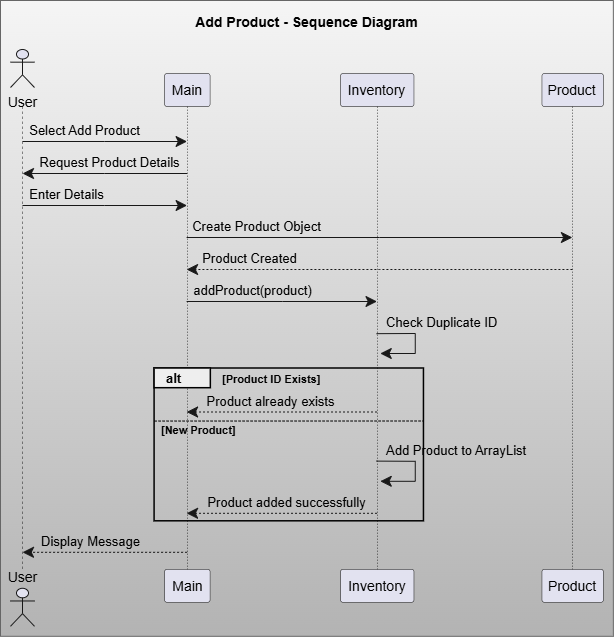

The diagram above was exported from draw.io. Its source (the exported page's mxGraphModel, read from the mxfile embedded in the PNG):
<mxGraphModel dx="860" dy="473" grid="1" gridSize="10" guides="1" tooltips="1" connect="1" arrows="1" fold="1" page="1" pageScale="1" pageWidth="850" pageHeight="1100" math="0" shadow="0">
  <root>
    <mxCell id="0" />
    <mxCell id="1" parent="0" />
    <UserObject label="" plantUmlData="{&#10;  &quot;data&quot;: &quot;@startuml\n\ntitle Add Product - Sequence Diagram\n\n\nactor User\n\nparticipant Main\nparticipant Inventory\nparticipant Product\n\n\nUser -&gt; Main : Select Add Product\n\nMain -&gt; User : Request Product Details\n\nUser -&gt; Main : Enter Details\n\nMain -&gt; Product : Create Product Object\n\nProduct --&gt; Main : Product Created\n\nMain -&gt; Inventory : addProduct(product)\n\n\nInventory -&gt; Inventory : Check Duplicate ID\n\n\nalt Product ID Exists\n\nInventory --&gt; Main : Product already exists\n\nelse New Product\n\nInventory -&gt; Inventory : Add Product to ArrayList\n\nInventory --&gt; Main : Product added successfully\n\nend\n\n\nMain --&gt; User : Display Message\n\n\n@enduml&quot;,&#10;  &quot;config&quot;: null&#10;}" id="r4094TMdDL4-TRL8XIZi-1">
      <mxCell connectable="0" parent="1" style="group;transparentBounds=1;editIcon=1;lockedGroup=0;groupPadding=10;fillColor=#f5f5f5;gradientColor=#b3b3b3;strokeColor=#666666;" vertex="1">
        <mxGeometry as="geometry" />
      </mxCell>
    </UserObject>
    <UserObject label="" plantUmlId="life_0" plantUmlBaseStyle="endArrow=none;html=1;strokeColor=#181818;strokeWidth=0.5;dashed=1;dashPattern=5 5;" plantUmlBaseValue="" id="r4094TMdDL4-TRL8XIZi-2">
      <mxCell edge="1" parent="r4094TMdDL4-TRL8XIZi-1" style="endArrow=none;html=1;strokeColor=#181818;strokeWidth=0.5;dashed=1;dashPattern=5 5;rounded=0;">
        <mxGeometry relative="1" as="geometry">
          <mxPoint x="42" y="126" as="sourcePoint" />
          <mxPoint x="42" y="589.8" as="targetPoint" />
        </mxGeometry>
      </mxCell>
    </UserObject>
    <UserObject label="Main" plantUmlId="p_1" plantUmlBaseStyle="shape=umlLifeline;perimeter=lifelinePerimeter;size=33;lifelineMirror=1;container=1;dropTarget=0;collapsible=0;recursiveResize=0;outlineConnect=0;portConstraint=eastwest;rounded=1;absoluteArcSize=1;arcSize=5;fillColor=#E2E2F0;strokeColor=#181818;strokeWidth=0.5;fontColor=#000000;fontSize=14;whiteSpace=wrap;html=1;" plantUmlBaseValue="Main" id="r4094TMdDL4-TRL8XIZi-3">
      <mxCell parent="r4094TMdDL4-TRL8XIZi-1" style="shape=umlLifeline;perimeter=lifelinePerimeter;size=33;lifelineMirror=1;container=1;dropTarget=0;collapsible=0;recursiveResize=0;outlineConnect=0;portConstraint=eastwest;rounded=1;absoluteArcSize=1;arcSize=5;fillColor=#E2E2F0;strokeColor=#181818;strokeWidth=0.5;fontColor=#000000;fontSize=14;whiteSpace=wrap;html=1;" vertex="1">
        <mxGeometry height="528.8" width="45.5" x="184.09285714285716" y="93" as="geometry" />
      </mxCell>
    </UserObject>
    <UserObject label="Inventory" plantUmlId="p_2" plantUmlBaseStyle="shape=umlLifeline;perimeter=lifelinePerimeter;size=33;lifelineMirror=1;container=1;dropTarget=0;collapsible=0;recursiveResize=0;outlineConnect=0;portConstraint=eastwest;rounded=1;absoluteArcSize=1;arcSize=5;fillColor=#E2E2F0;strokeColor=#181818;strokeWidth=0.5;fontColor=#000000;fontSize=14;whiteSpace=wrap;html=1;" plantUmlBaseValue="Inventory" id="r4094TMdDL4-TRL8XIZi-4">
      <mxCell parent="r4094TMdDL4-TRL8XIZi-1" style="shape=umlLifeline;perimeter=lifelinePerimeter;size=33;lifelineMirror=1;container=1;dropTarget=0;collapsible=0;recursiveResize=0;outlineConnect=0;portConstraint=eastwest;rounded=1;absoluteArcSize=1;arcSize=5;fillColor=#E2E2F0;strokeColor=#181818;strokeWidth=0.5;fontColor=#000000;fontSize=14;whiteSpace=wrap;html=1;" vertex="1">
        <mxGeometry height="528.8" width="73.4" x="360.0571428571429" y="93" as="geometry" />
      </mxCell>
    </UserObject>
    <UserObject label="Product" plantUmlId="p_3" plantUmlBaseStyle="shape=umlLifeline;perimeter=lifelinePerimeter;size=33;lifelineMirror=1;container=1;dropTarget=0;collapsible=0;recursiveResize=0;outlineConnect=0;portConstraint=eastwest;rounded=1;absoluteArcSize=1;arcSize=5;fillColor=#E2E2F0;strokeColor=#181818;strokeWidth=0.5;fontColor=#000000;fontSize=14;whiteSpace=wrap;html=1;" plantUmlBaseValue="Product" id="r4094TMdDL4-TRL8XIZi-5">
      <mxCell parent="r4094TMdDL4-TRL8XIZi-1" style="shape=umlLifeline;perimeter=lifelinePerimeter;size=33;lifelineMirror=1;container=1;dropTarget=0;collapsible=0;recursiveResize=0;outlineConnect=0;portConstraint=eastwest;rounded=1;absoluteArcSize=1;arcSize=5;fillColor=#E2E2F0;strokeColor=#181818;strokeWidth=0.5;fontColor=#000000;fontSize=14;whiteSpace=wrap;html=1;" vertex="1">
        <mxGeometry height="528.8" width="61.4" x="561.4571428571429" y="93" as="geometry" />
      </mxCell>
    </UserObject>
    <UserObject label="" plantUmlId="grpframe_4" plantUmlBaseStyle="rounded=0;fillColor=none;strokeColor=#000000;strokeWidth=1.5;" plantUmlBaseValue="" id="r4094TMdDL4-TRL8XIZi-6">
      <mxCell parent="r4094TMdDL4-TRL8XIZi-1" style="rounded=0;fillColor=none;strokeColor=#000000;strokeWidth=1.5;" vertex="1">
        <mxGeometry height="152.8" width="269.3642857142857" x="174.09285714285716" y="388" as="geometry" />
      </mxCell>
    </UserObject>
    <UserObject label="alt" plantUmlId="grptab_5" plantUmlBaseStyle="rounded=0;fillColor=#EEEEEE;strokeColor=#000000;strokeWidth=1.5;fontColor=#000000;fontSize=13;fontStyle=1;align=left;spacingLeft=10;verticalAlign=middle;html=1;" plantUmlBaseValue="alt" id="r4094TMdDL4-TRL8XIZi-7">
      <mxCell parent="r4094TMdDL4-TRL8XIZi-1" style="rounded=0;fillColor=#EEEEEE;strokeColor=#000000;strokeWidth=1.5;fontColor=#000000;fontSize=13;fontStyle=1;align=left;spacingLeft=10;verticalAlign=middle;html=1;" vertex="1">
        <mxGeometry height="19.7" width="56.24628571428572" x="174.09285714285716" y="388" as="geometry" />
      </mxCell>
    </UserObject>
    <UserObject label="[Product ID Exists]" plantUmlId="grpcond_6" plantUmlBaseStyle="text;html=1;fontColor=#000000;fontSize=11;fontStyle=1;align=left;verticalAlign=middle;" plantUmlBaseValue="[Product ID Exists]" id="r4094TMdDL4-TRL8XIZi-8">
      <mxCell parent="r4094TMdDL4-TRL8XIZi-1" style="text;html=1;fontColor=#000000;fontSize=11;fontStyle=1;align=left;verticalAlign=middle;" vertex="1">
        <mxGeometry height="15" width="106.26457142857144" x="240.33914285714286" y="391" as="geometry" />
      </mxCell>
    </UserObject>
    <UserObject label="" plantUmlId="grpelse_7" plantUmlBaseStyle="endArrow=none;html=1;strokeColor=#000000;strokeWidth=1;dashed=1;dashPattern=2 2;exitX=0;exitY=0.344;exitDx=0;exitDy=0;" plantUmlBaseValue="" id="r4094TMdDL4-TRL8XIZi-9">
      <mxCell edge="1" parent="r4094TMdDL4-TRL8XIZi-1" source="r4094TMdDL4-TRL8XIZi-6" style="endArrow=none;html=1;strokeColor=#000000;strokeWidth=1;dashed=1;dashPattern=2 2;exitX=0;exitY=0.344;exitDx=0;exitDy=0;rounded=0;">
        <mxGeometry relative="1" as="geometry">
          <mxPoint x="174.09285714285716" y="440.5" as="sourcePoint" />
          <mxPoint x="443.45714285714286" y="440.5" as="targetPoint" />
        </mxGeometry>
      </mxCell>
    </UserObject>
    <UserObject label="[New Product]" plantUmlId="grpelselbl_8" plantUmlBaseStyle="text;html=1;fontColor=#000000;fontSize=11;fontStyle=1;align=left;verticalAlign=middle;" plantUmlBaseValue="[New Product]" id="r4094TMdDL4-TRL8XIZi-10">
      <mxCell parent="r4094TMdDL4-TRL8XIZi-1" style="text;html=1;fontColor=#000000;fontSize=11;fontStyle=1;align=left;verticalAlign=middle;" vertex="1">
        <mxGeometry height="15" width="82.08028571428572" x="179.09285714285716" y="442.5" as="geometry" />
      </mxCell>
    </UserObject>
    <UserObject label="Select Add Product" plantUmlId="msg_9" plantUmlBaseStyle="endArrow=classic;endFill=1;endSize=9;html=1;rounded=0;edgeStyle=elbowEdgeStyle;elbow=vertical;curved=0;strokeColor=#181818;strokeWidth=1;fontColor=#000000;fontSize=13;verticalAlign=bottom;labelBackgroundColor=none;" plantUmlBaseValue="Select Add Product" id="r4094TMdDL4-TRL8XIZi-11">
      <mxCell edge="1" parent="r4094TMdDL4-TRL8XIZi-1" style="endArrow=classic;endFill=1;endSize=9;html=1;rounded=0;edgeStyle=elbowEdgeStyle;elbow=vertical;curved=0;strokeColor=#181818;strokeWidth=1;fontColor=#000000;fontSize=13;verticalAlign=bottom;labelBackgroundColor=none;" target="r4094TMdDL4-TRL8XIZi-3">
        <mxGeometry relative="1" x="-0.246" as="geometry">
          <Array as="points">
            <mxPoint x="124.2" y="161" />
          </Array>
          <mxPoint x="42" y="161" as="sourcePoint" />
          <mxPoint x="206.84285714285716" y="161" as="targetPoint" />
        </mxGeometry>
      </mxCell>
    </UserObject>
    <UserObject label="Request Product Details" plantUmlId="msg_10" plantUmlBaseStyle="endArrow=classic;endFill=1;endSize=9;html=1;rounded=0;edgeStyle=elbowEdgeStyle;elbow=vertical;curved=0;strokeColor=#181818;strokeWidth=1;fontColor=#000000;fontSize=13;verticalAlign=bottom;labelBackgroundColor=none;" plantUmlBaseValue="Request Product Details" id="r4094TMdDL4-TRL8XIZi-12">
      <mxCell edge="1" parent="r4094TMdDL4-TRL8XIZi-1" source="r4094TMdDL4-TRL8XIZi-3" style="endArrow=classic;endFill=1;endSize=9;html=1;rounded=0;edgeStyle=elbowEdgeStyle;elbow=vertical;curved=0;strokeColor=#181818;strokeWidth=1;fontColor=#000000;fontSize=13;verticalAlign=bottom;labelBackgroundColor=none;">
        <mxGeometry relative="1" x="-0.055" as="geometry">
          <Array as="points">
            <mxPoint x="124.2" y="193" />
          </Array>
          <mxPoint x="206.84285714285716" y="193" as="sourcePoint" />
          <mxPoint x="42" y="193" as="targetPoint" />
        </mxGeometry>
      </mxCell>
    </UserObject>
    <UserObject label="Enter Details" plantUmlId="msg_11" plantUmlBaseStyle="endArrow=classic;endFill=1;endSize=9;html=1;rounded=0;edgeStyle=elbowEdgeStyle;elbow=vertical;curved=0;strokeColor=#181818;strokeWidth=1;fontColor=#000000;fontSize=13;verticalAlign=bottom;labelBackgroundColor=none;" plantUmlBaseValue="Enter Details" id="r4094TMdDL4-TRL8XIZi-13">
      <mxCell edge="1" parent="r4094TMdDL4-TRL8XIZi-1" style="endArrow=classic;endFill=1;endSize=9;html=1;rounded=0;edgeStyle=elbowEdgeStyle;elbow=vertical;curved=0;strokeColor=#181818;strokeWidth=1;fontColor=#000000;fontSize=13;verticalAlign=bottom;labelBackgroundColor=none;" target="r4094TMdDL4-TRL8XIZi-3">
        <mxGeometry relative="1" x="-0.466" as="geometry">
          <Array as="points">
            <mxPoint x="124.2" y="225" />
          </Array>
          <mxPoint x="42" y="225" as="sourcePoint" />
          <mxPoint x="206.84285714285716" y="225" as="targetPoint" />
        </mxGeometry>
      </mxCell>
    </UserObject>
    <UserObject label="Create Product Object" plantUmlId="msg_12" plantUmlBaseStyle="endArrow=classic;endFill=1;endSize=9;html=1;rounded=0;edgeStyle=elbowEdgeStyle;elbow=vertical;curved=0;strokeColor=#181818;strokeWidth=1;fontColor=#000000;fontSize=13;verticalAlign=bottom;labelBackgroundColor=none;" plantUmlBaseValue="Create Product Object" id="r4094TMdDL4-TRL8XIZi-14">
      <mxCell edge="1" parent="r4094TMdDL4-TRL8XIZi-1" source="r4094TMdDL4-TRL8XIZi-3" style="endArrow=classic;endFill=1;endSize=9;html=1;rounded=0;edgeStyle=elbowEdgeStyle;elbow=vertical;curved=0;strokeColor=#181818;strokeWidth=1;fontColor=#000000;fontSize=13;verticalAlign=bottom;labelBackgroundColor=none;" target="r4094TMdDL4-TRL8XIZi-5">
        <mxGeometry relative="1" x="-0.638" as="geometry">
          <Array as="points">
            <mxPoint x="399.2" y="257" />
          </Array>
          <mxPoint x="206.84285714285716" y="257" as="sourcePoint" />
          <mxPoint x="592.157142857143" y="257" as="targetPoint" />
        </mxGeometry>
      </mxCell>
    </UserObject>
    <UserObject label="Product Created" plantUmlId="msg_13" plantUmlBaseStyle="endArrow=classic;endFill=1;endSize=9;html=1;rounded=0;edgeStyle=elbowEdgeStyle;elbow=vertical;curved=0;strokeColor=#181818;strokeWidth=1;fontColor=#000000;fontSize=13;verticalAlign=bottom;labelBackgroundColor=none;dashed=1;dashPattern=2 2;" plantUmlBaseValue="Product Created" id="r4094TMdDL4-TRL8XIZi-15">
      <mxCell edge="1" parent="r4094TMdDL4-TRL8XIZi-1" source="r4094TMdDL4-TRL8XIZi-5" style="endArrow=classic;endFill=1;endSize=9;html=1;rounded=0;edgeStyle=elbowEdgeStyle;elbow=vertical;curved=0;strokeColor=#181818;strokeWidth=1;fontColor=#000000;fontSize=13;verticalAlign=bottom;labelBackgroundColor=none;dashed=1;dashPattern=2 2;" target="r4094TMdDL4-TRL8XIZi-3">
        <mxGeometry relative="1" x="0.673" as="geometry">
          <Array as="points">
            <mxPoint x="399.2" y="289" />
          </Array>
          <mxPoint x="592.157142857143" y="289" as="sourcePoint" />
          <mxPoint x="206.84285714285716" y="289" as="targetPoint" />
        </mxGeometry>
      </mxCell>
    </UserObject>
    <UserObject label="addProduct(product)" plantUmlId="msg_14" plantUmlBaseStyle="endArrow=classic;endFill=1;endSize=9;html=1;rounded=0;edgeStyle=elbowEdgeStyle;elbow=vertical;curved=0;strokeColor=#181818;strokeWidth=1;fontColor=#000000;fontSize=13;verticalAlign=bottom;labelBackgroundColor=none;" plantUmlBaseValue="addProduct(product)" id="r4094TMdDL4-TRL8XIZi-16">
      <mxCell edge="1" parent="r4094TMdDL4-TRL8XIZi-1" source="r4094TMdDL4-TRL8XIZi-3" style="endArrow=classic;endFill=1;endSize=9;html=1;rounded=0;edgeStyle=elbowEdgeStyle;elbow=vertical;curved=0;strokeColor=#181818;strokeWidth=1;fontColor=#000000;fontSize=13;verticalAlign=bottom;labelBackgroundColor=none;" target="r4094TMdDL4-TRL8XIZi-4">
        <mxGeometry relative="1" x="-0.307" as="geometry">
          <Array as="points">
            <mxPoint x="302.2" y="321" />
          </Array>
          <mxPoint x="206.84285714285716" y="321" as="sourcePoint" />
          <mxPoint x="396.75714285714287" y="321" as="targetPoint" />
        </mxGeometry>
      </mxCell>
    </UserObject>
    <UserObject label="" plantUmlId="msg_15" plantUmlBaseStyle="endArrow=classic;endFill=1;endSize=9;html=1;strokeColor=#181818;strokeWidth=1;exitX=0.5;exitY=0.492;exitDx=0;exitDy=0;" plantUmlBaseValue="" id="r4094TMdDL4-TRL8XIZi-17">
      <mxCell edge="1" parent="r4094TMdDL4-TRL8XIZi-1" source="r4094TMdDL4-TRL8XIZi-4" style="endArrow=classic;endFill=1;endSize=9;html=1;strokeColor=#181818;strokeWidth=1;exitX=0.5;exitY=0.492;exitDx=0;exitDy=0;rounded=0;">
        <mxGeometry relative="1" as="geometry">
          <Array as="points">
            <mxPoint x="434.75714285714287" y="353" />
            <mxPoint x="434.75714285714287" y="373" />
          </Array>
          <mxPoint x="396.75714285714287" y="353" as="sourcePoint" />
          <mxPoint x="399.75714285714287" y="373" as="targetPoint" />
        </mxGeometry>
      </mxCell>
    </UserObject>
    <UserObject label="Check Duplicate ID" plantUmlId="msglbl_18" plantUmlBaseStyle="text;html=1;fontColor=#000000;fontSize=13;align=left;verticalAlign=middle;" plantUmlBaseValue="Check Duplicate ID" id="r4094TMdDL4-TRL8XIZi-18">
      <mxCell parent="r4094TMdDL4-TRL8XIZi-1" style="text;html=1;fontColor=#000000;fontSize=13;align=left;verticalAlign=middle;" vertex="1">
        <mxGeometry height="18" width="116.31428571428572" x="403.75714285714287" y="333" as="geometry" />
      </mxCell>
    </UserObject>
    <UserObject label="Product already exists" plantUmlId="msg_19" plantUmlBaseStyle="endArrow=classic;endFill=1;endSize=9;html=1;rounded=0;edgeStyle=elbowEdgeStyle;elbow=vertical;curved=0;strokeColor=#181818;strokeWidth=1;fontColor=#000000;fontSize=13;verticalAlign=bottom;labelBackgroundColor=none;dashed=1;dashPattern=2 2;" plantUmlBaseValue="Product already exists" id="r4094TMdDL4-TRL8XIZi-19">
      <mxCell edge="1" parent="r4094TMdDL4-TRL8XIZi-1" source="r4094TMdDL4-TRL8XIZi-4" style="endArrow=classic;endFill=1;endSize=9;html=1;rounded=0;edgeStyle=elbowEdgeStyle;elbow=vertical;curved=0;strokeColor=#181818;strokeWidth=1;fontColor=#000000;fontSize=13;verticalAlign=bottom;labelBackgroundColor=none;dashed=1;dashPattern=2 2;" target="r4094TMdDL4-TRL8XIZi-3">
        <mxGeometry relative="1" x="0.123" as="geometry">
          <Array as="points">
            <mxPoint x="302.2" y="431.5" />
          </Array>
          <mxPoint x="396.75714285714287" y="431.5" as="sourcePoint" />
          <mxPoint x="206.84285714285716" y="431.5" as="targetPoint" />
        </mxGeometry>
      </mxCell>
    </UserObject>
    <UserObject label="" plantUmlId="msg_20" plantUmlBaseStyle="endArrow=classic;endFill=1;endSize=9;html=1;strokeColor=#181818;strokeWidth=1;exitX=0.5;exitY=0.733;exitDx=0;exitDy=0;" plantUmlBaseValue="" id="r4094TMdDL4-TRL8XIZi-20">
      <mxCell edge="1" parent="r4094TMdDL4-TRL8XIZi-1" source="r4094TMdDL4-TRL8XIZi-4" style="endArrow=classic;endFill=1;endSize=9;html=1;strokeColor=#181818;strokeWidth=1;exitX=0.5;exitY=0.733;exitDx=0;exitDy=0;rounded=0;">
        <mxGeometry relative="1" as="geometry">
          <Array as="points">
            <mxPoint x="434.75714285714287" y="480.8" />
            <mxPoint x="434.75714285714287" y="500.8" />
          </Array>
          <mxPoint x="396.75714285714287" y="480.8" as="sourcePoint" />
          <mxPoint x="399.75714285714287" y="500.8" as="targetPoint" />
        </mxGeometry>
      </mxCell>
    </UserObject>
    <UserObject label="Add Product to ArrayList" plantUmlId="msglbl_23" plantUmlBaseStyle="text;html=1;fontColor=#000000;fontSize=13;align=left;verticalAlign=middle;" plantUmlBaseValue="Add Product to ArrayList" id="r4094TMdDL4-TRL8XIZi-21">
      <mxCell parent="r4094TMdDL4-TRL8XIZi-1" style="text;html=1;fontColor=#000000;fontSize=13;align=left;verticalAlign=middle;" vertex="1">
        <mxGeometry height="18" width="146.4" x="403.75714285714287" y="460.8" as="geometry" />
      </mxCell>
    </UserObject>
    <UserObject label="Product added successfully" plantUmlId="msg_24" plantUmlBaseStyle="endArrow=classic;endFill=1;endSize=9;html=1;rounded=0;edgeStyle=elbowEdgeStyle;elbow=vertical;curved=0;strokeColor=#181818;strokeWidth=1;fontColor=#000000;fontSize=13;verticalAlign=bottom;labelBackgroundColor=none;dashed=1;dashPattern=2 2;" plantUmlBaseValue="Product added successfully" id="r4094TMdDL4-TRL8XIZi-22">
      <mxCell edge="1" parent="r4094TMdDL4-TRL8XIZi-1" source="r4094TMdDL4-TRL8XIZi-4" style="endArrow=classic;endFill=1;endSize=9;html=1;rounded=0;edgeStyle=elbowEdgeStyle;elbow=vertical;curved=0;strokeColor=#181818;strokeWidth=1;fontColor=#000000;fontSize=13;verticalAlign=bottom;labelBackgroundColor=none;dashed=1;dashPattern=2 2;" target="r4094TMdDL4-TRL8XIZi-3">
        <mxGeometry relative="1" x="-0.047" as="geometry">
          <Array as="points">
            <mxPoint x="302.2" y="532.8" />
          </Array>
          <mxPoint x="396.75714285714287" y="532.8" as="sourcePoint" />
          <mxPoint x="206.84285714285716" y="532.8" as="targetPoint" />
        </mxGeometry>
      </mxCell>
    </UserObject>
    <UserObject label="Display Message" plantUmlId="msg_25" plantUmlBaseStyle="endArrow=classic;endFill=1;endSize=9;html=1;rounded=0;edgeStyle=elbowEdgeStyle;elbow=vertical;curved=0;strokeColor=#181818;strokeWidth=1;fontColor=#000000;fontSize=13;verticalAlign=bottom;labelBackgroundColor=none;dashed=1;dashPattern=2 2;" plantUmlBaseValue="Display Message" id="r4094TMdDL4-TRL8XIZi-23">
      <mxCell edge="1" parent="r4094TMdDL4-TRL8XIZi-1" source="r4094TMdDL4-TRL8XIZi-3" style="endArrow=classic;endFill=1;endSize=9;html=1;rounded=0;edgeStyle=elbowEdgeStyle;elbow=vertical;curved=0;strokeColor=#181818;strokeWidth=1;fontColor=#000000;fontSize=13;verticalAlign=bottom;labelBackgroundColor=none;dashed=1;dashPattern=2 2;">
        <mxGeometry relative="1" x="0.174" as="geometry">
          <Array as="points">
            <mxPoint x="124.2" y="571.8" />
          </Array>
          <mxPoint x="206.84285714285716" y="571.8" as="sourcePoint" />
          <mxPoint x="42" y="571.8" as="targetPoint" />
        </mxGeometry>
      </mxCell>
    </UserObject>
    <UserObject label="User" plantUmlId="p_26" plantUmlBaseStyle="shape=umlActor;verticalLabelPosition=bottom;verticalAlign=top;fillColor=#E2E2F0;strokeColor=#181818;fontColor=#000000;fontSize=14;html=1;" plantUmlBaseValue="User" id="r4094TMdDL4-TRL8XIZi-24">
      <mxCell parent="r4094TMdDL4-TRL8XIZi-1" style="shape=umlActor;verticalLabelPosition=bottom;verticalAlign=top;fillColor=#E2E2F0;strokeColor=#181818;fontColor=#000000;fontSize=14;html=1;" vertex="1">
        <mxGeometry height="38" width="24" x="30" y="69" as="geometry" />
      </mxCell>
    </UserObject>
    <UserObject label="User" plantUmlId="pf_27" plantUmlBaseStyle="shape=umlActor;verticalLabelPosition=top;verticalAlign=bottom;fillColor=#E2E2F0;strokeColor=#181818;fontColor=#000000;fontSize=14;html=1;" plantUmlBaseValue="User" id="r4094TMdDL4-TRL8XIZi-25">
      <mxCell parent="r4094TMdDL4-TRL8XIZi-1" style="shape=umlActor;verticalLabelPosition=top;verticalAlign=bottom;fillColor=#E2E2F0;strokeColor=#181818;fontColor=#000000;fontSize=14;html=1;" vertex="1">
        <mxGeometry height="38" width="24" x="30" y="607.8" as="geometry" />
      </mxCell>
    </UserObject>
    <UserObject label="Add Product - Sequence Diagram" plantUmlId="title_28" plantUmlBaseStyle="text;html=1;fillColor=none;strokeColor=none;fontSize=14;fontStyle=1;fontColor=#000000;align=center;verticalAlign=middle;" plantUmlBaseValue="Add Product - Sequence Diagram" id="r4094TMdDL4-TRL8XIZi-26">
      <mxCell parent="r4094TMdDL4-TRL8XIZi-1" style="text;html=1;fillColor=none;strokeColor=none;fontSize=14;fontStyle=1;fontColor=#000000;align=center;verticalAlign=middle;" vertex="1">
        <mxGeometry height="24" width="235.82800000000003" x="207.61457142857148" y="30" as="geometry" />
      </mxCell>
    </UserObject>
  </root>
</mxGraphModel>